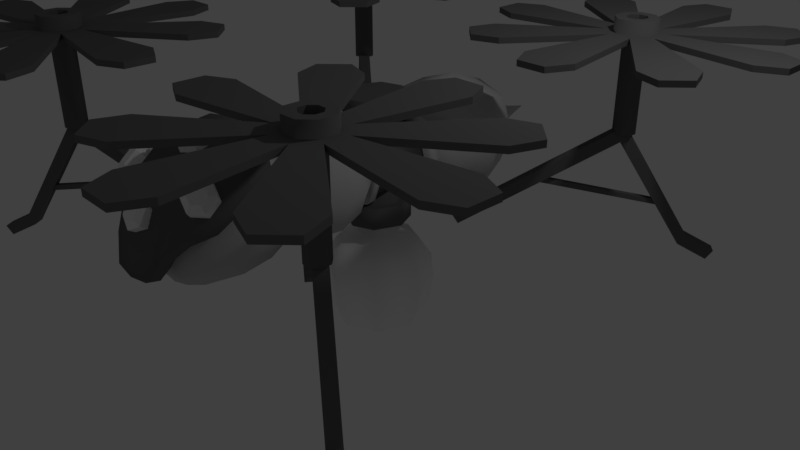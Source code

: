 # Source: DroneLightSpider1.blend  (saved by Blender 2.78.0; exported with 4.5.12 LTS)
import bpy
from mathutils import Matrix  # noqa: F401  (used for matrix-valued properties, if any)

bpy.ops.wm.read_factory_settings(use_empty=True)
scene = bpy.context.scene
scene.name = 'Scene'

# ---- collections
col_collection_1 = bpy.data.collections.new('Collection 1'); scene.collection.children.link(col_collection_1)

# ---- materials (node trees are filled in below, after node groups)
mat_bug_darkgrey = bpy.data.materials.new('Bug_darkgrey')
mat_bug_darkgrey.alpha_threshold = 0.0
mat_bug_darkgrey.use_transparent_shadow = False
mat_bug_darkgrey.diffuse_color = (0.1376, 0.1376, 0.1376, 1.0)
mat_bug_darkgrey.roughness = 0.5
mat_bug_darkgrey.line_color = (0.0, 0.0, 0.0, 1.0)
mat_bug_lightemissive = bpy.data.materials.new('Bug_LightEmissive')
mat_bug_lightemissive.alpha_threshold = 0.0
mat_bug_lightemissive.use_transparent_shadow = False
mat_bug_lightemissive.diffuse_color = (1.0, 1.0, 1.0, 1.0)
mat_bug_lightemissive.roughness = 0.5
mat_bug_lightgrey = bpy.data.materials.new('Bug_lightGrey')
mat_bug_lightgrey.alpha_threshold = 0.0
mat_bug_lightgrey.use_transparent_shadow = False
mat_bug_lightgrey.diffuse_color = (0.5489, 0.5489, 0.5489, 1.0)
mat_bug_lightgrey.roughness = 0.5
mat_bug_lightgrey.line_color = (0.0, 0.0, 0.0, 1.0)

# ---- material node trees

# ---- world
world_world = bpy.data.worlds.new('World'); scene.world = world_world
world_world.color = (0.05088, 0.05088, 0.05088)
world_world.use_sun_shadow = False
world_world.sun_shadow_jitter_overblur = 0.0
world_world.cycles.sampling_method = 'MANUAL'

# ---- cameras
cam_camera = bpy.data.cameras.new('Camera')
cam_camera.clip_end = 100.0
cam_camera.lens = 35.0
cam_camera.sensor_width = 32.0
cam_camera.sensor_height = 18.0
cam_camera.ortho_scale = 7.314
cam_camera.dof.focus_distance = 0.0
cam_camera.dof.aperture_fstop = 128.0

# ---- lights
light_lamp = bpy.data.lights.new('Lamp', 'POINT')
light_lamp.transmission_factor = 0.0
light_lamp.cutoff_distance = 30.0
light_lamp.energy = 100.0
light_lamp.shadow_buffer_clip_start = 1.001
light_lamp.shadow_soft_size = 0.1
light_lamp.shadow_maximum_resolution = 0.006
light_lamp.use_absolute_resolution = True

# ---- meshes
me_beemesh = bpy.data.meshes.new('BeeMesh')
me_beemesh.from_pydata([(0.2806, -3.185, 0.9556), (0.4141, -1.862, 2.238), (0.462, -2.886, 1.727), (0.4064, -3.083, 1.25), (0.4784, -2.477, 2.049), (0.72, -2.02, 2.074), (0.7718, -2.714, 1.592), (0.5592, -2.931, 1.432), (0.8469, -2.347, 1.856), (0.4564, -1.469, 1.69), (0.4564, -1.48, 1.022), (0.463, -0.6013, 1.837), (0.5641, -1.48, 1.346), (0.463, -1.256, 1.837), (0.4674, -1.226, 0.8186), (0.6459, -1.256, 1.282), (0.463, -0.5187, 0.9196), (0.6459, -0.5694, 1.265), (0.3146, -0.2012, 1.634), (0.3146, -0.2012, 0.996), (0.4264, -0.2012, 1.295), (0.5222, -0.848, 0.8217), (0.7186, -0.851, 1.27), (0.5222, -0.8451, 1.875), (0.3834, -0.2171, 0.1971), (0.3859, 0.5206, 0.1971), (0.5332, 0.1746, 0.1971), (0.0, -3.139, 1.237), (0.0, -3.207, 0.9195), (0.0, -1.83, 2.299), (0.0, -2.939, 1.751), (0.0, -2.503, 2.077), (0.0, -1.49, 1.793), (0.0, -1.465, 0.9234), (0.0, -1.254, 2.017), (0.0, -1.242, 0.6671), (0.0, -0.5992, 2.017), (0.0, -0.4764, 0.7443), (0.0, -0.2057, 1.745), (0.0, -0.2057, 0.9084), (0.0, -0.8285, 0.6674), (0.0, -0.8428, 2.069), (0.0, -0.3782, 0.1982), (0.0, 0.6843, 0.1982), (0.1941, -0.02666, 0.2828), (0.1953, 0.3354, 0.2828), (0.2676, 0.1655, 0.2828), (0.0, -0.1057, 0.2833), (0.0, 0.4157, 0.2833), (0.1941, -0.02666, 0.7313), (0.1953, 0.3354, 0.7313), (0.2676, 0.1655, 0.7313), (0.0, -0.1057, 0.7318), (0.0, 0.4157, 0.7318), (0.4095, -0.2451, -0.8838), (0.4122, 0.5479, -0.8838), (0.5705, 0.1759, -0.8838), (0.0, -0.4182, -0.8827), (0.0, 0.7238, -0.8826), (0.0, 0.8676, -0.342), (0.523, 0.6471, -0.3435), (0.7215, 0.1807, -0.3435), (0.5197, -0.3471, -0.3435), (0.0, -0.5641, -0.3421), (0.2386, -0.0574, -1.067), (0.2399, 0.3653, -1.067), (0.3168, 0.167, -1.067), (0.0, -0.1497, -1.067), (0.0, 0.459, -1.067), (0.0, 0.1568, -1.134), (0.4942, -0.3152, -0.6298), (0.4974, 0.616, -0.6298), (0.6833, 0.1792, -0.6298), (0.0, 0.8226, -0.6284), (0.0, -0.5184, -0.6285), (0.4786, 0.6542, -0.05189), (0.4752, -0.3544, -0.05189), (0.0, -0.5745, -0.05048), (0.0, 0.8779, -0.05041), (0.68, 0.1811, -0.0519), (0.3138, 0.6771, 1.631), (0.3138, 0.6771, 0.9995), (0.4244, 0.6771, 1.295), (0.0, 0.6732, 1.74), (0.0, 0.6732, 0.9128), (0.6772, -2.571, 2.008), (0.5415, -2.702, 2.013), (0.5405, -2.851, 1.887), (0.6753, -2.87, 1.757), (0.811, -2.739, 1.752), (0.812, -2.59, 1.877), (0.0, -2.97, 1.771), (0.0, -2.527, 2.213), (0.0, -2.15, 2.311), (0.0, -3.165, 1.433), (0.1672, -3.116, 1.517), (0.1672, -3.019, 1.686), (0.1672, -2.433, 2.238), (0.1672, -2.244, 2.287), (0.7025, -2.663, 1.99), (0.6236, -2.738, 1.992), (0.6231, -2.825, 1.92), (0.7014, -2.836, 1.844), (0.7802, -2.76, 1.841), (0.7808, -2.674, 1.914), (0.0, -2.461, 2.285), (0.0, -2.242, 2.342), (0.1052, -2.407, 2.299), (0.1052, -2.297, 2.328), (0.0, -3.056, 1.727), (0.0, -3.17, 1.529), (0.1038, -3.141, 1.578), (0.1038, -3.085, 1.677), (0.5926, -2.475, 1.895), (0.4569, -2.606, 1.9), (0.4559, -2.755, 1.774), (0.5907, -2.774, 1.644), (0.7264, -2.643, 1.639), (0.7274, -2.494, 1.764), (0.0, -2.82, 1.684), (0.0, -2.484, 2.045), (0.0, -2.106, 2.143), (0.0, -3.014, 1.346), (0.1672, -2.966, 1.431), (0.1672, -2.868, 1.6), (0.1672, -2.389, 2.07), (0.1672, -2.201, 2.119), (0.2941, -3.034, 0.9308), (0.4261, -1.751, 2.137), (0.4184, -2.957, 1.162), (0.728, -1.907, 1.976), (0.7791, -2.613, 1.477), (0.5692, -2.807, 1.341), (0.8533, -2.247, 1.742), (0.0, -3.056, 0.8951), (0.0, -1.72, 2.197), (0.5233, -1.715, 1.811), (0.5233, -1.635, 0.973), (0.7664, -1.733, 1.459), (0.0, -1.699, 1.97), (0.0, -1.631, 0.842), (0.5466, -2.499, 1.564), (0.5359, -2.215, 0.7889), (0.7147, -2.415, 1.206), (0.0, -2.55, 1.71), (0.0, -2.173, 0.6724), (0.4102, -2.807, 1.247), (0.3532, -2.574, 0.7232), (0.4991, -2.668, 0.9584), (0.0, -2.844, 1.352), (0.0, -2.573, 0.6394), (0.1984, -2.788, 1.031), (0.2917, -1.882, 1.883), (0.2862, -2.733, 1.194), (0.5049, -1.992, 1.769), (0.541, -2.491, 1.417), (0.3927, -2.628, 1.321), (0.5934, -2.232, 1.604), (0.0, -2.804, 1.006), (0.0, -1.86, 1.926), (0.2312, -2.887, 1.051), (0.2311, -2.719, 0.7284), (0.3274, -2.824, 0.8847), (0.0, -2.908, 1.112), (0.0, -2.731, 0.6777), (0.0, -2.869, 0.8755), (0.5867, -2.052, 1.8), (0.8526, -2.019, 1.412), (0.0, -2.079, 1.973), (0.5811, -1.878, 0.8778), (0.0, -1.844, 0.7548), (0.2714, -0.1504, 1.877), (0.2714, 0.4815, 1.877), (0.4064, 0.1854, 1.877), (0.0, -0.2598, 1.877), (0.0, 0.5683, 1.877), (0.2033, -0.06677, 1.877), (0.2033, 0.3975, 1.877), (0.3026, 0.18, 1.877), (0.0, -0.1472, 1.877), (0.0, 0.4613, 1.877), (0.2033, -0.06677, 0.7664), (0.2033, 0.3975, 0.7664), (0.3026, 0.18, 0.7664), (0.0, -0.1472, 0.766), (0.0, 0.4613, 0.766), (0.2714, -0.1504, 0.7672), (0.2714, 0.4815, 0.7672), (0.4064, 0.1854, 0.7672), (0.0, -0.2598, 0.7667), (0.0, 0.5683, 0.7667), (0.2714, -0.1504, 0.49), (0.2714, 0.4815, 0.49), (0.4064, 0.1854, 0.49), (0.0, -0.2598, 0.4895), (0.0, 0.5683, 0.4895), (0.2714, -0.1504, 2.123), (0.2714, 0.4815, 2.123), (0.4064, 0.1854, 2.123), (0.0, -0.2598, 2.122), (0.0, 0.5683, 2.122), (0.0, 0.165, 0.4898), (0.0, 0.165, 2.123), (0.7044, -1.561, 0.4971), (2.354, -2.5, 1.877), (0.7215, -1.395, 0.6213), (2.271, -2.622, 1.877), (0.6389, -1.517, 0.6213), (2.337, -2.667, 1.753), (0.7871, -1.439, 0.4971), (2.419, -2.545, 1.753), (2.322, -2.479, 1.678), (2.257, -2.435, 1.802), (2.174, -2.557, 1.802), (2.24, -2.601, 1.678), (2.978, -3.101, 0.5265), (3.06, -2.979, 0.5265), (2.996, -2.935, 0.4112), (2.913, -3.057, 0.4112), (3.27, -3.299, 0.345), (3.353, -3.177, 0.345), (3.289, -3.133, 0.2298), (3.206, -3.255, 0.2298), (1.419, -1.995, 1.119), (1.427, -2.0, 1.182), (1.455, -1.942, 1.119), (1.463, -1.947, 1.182), (2.731, -2.883, 0.8881), (2.739, -2.888, 0.9512), (2.767, -2.83, 0.8881), (2.774, -2.835, 0.9512), (0.8974, -1.514, 0.5819), (0.8319, -1.47, 0.7062), (0.8148, -1.636, 0.5819), (0.7492, -1.592, 0.7062), (0.4713, -1.226, 1.096), (0.3887, -1.348, 1.096), (0.5816, -1.3, 1.181), (0.499, -1.422, 1.181), (0.8519, 0.7306, 0.4971), (2.245, 2.019, 1.877), (0.6984, 0.7971, 0.6213), (2.336, 1.904, 1.877), (0.7898, 0.6815, 0.6213), (2.399, 1.953, 1.753), (0.7605, 0.8462, 0.4971), (2.307, 2.069, 1.753), (2.215, 1.996, 1.678), (2.153, 1.947, 1.802), (2.244, 1.831, 1.802), (2.307, 1.88, 1.678), (3.006, 2.433, 0.5265), (2.914, 2.548, 0.5265), (2.853, 2.5, 0.4112), (2.945, 2.385, 0.4112), (3.283, 2.652, 0.345), (3.192, 2.768, 0.345), (3.131, 2.72, 0.2298), (3.222, 2.604, 0.2298), (1.481, 1.281, 1.119), (1.488, 1.287, 1.182), (1.442, 1.331, 1.119), (1.449, 1.337, 1.182), (2.724, 2.263, 0.8881), (2.731, 2.269, 0.9512), (2.684, 2.313, 0.8881), (2.692, 2.319, 0.9512), (0.8651, 0.9288, 0.5819), (0.803, 0.8797, 0.7062), (0.9564, 0.8132, 0.5819), (0.8943, 0.7641, 0.7062), (0.4613, 0.6097, 1.096), (0.5527, 0.4941, 1.096), (0.5659, 0.6923, 1.181), (0.6572, 0.5767, 1.181), (0.5462, 0.9072, 1.845), (0.5462, 0.9072, 0.784), (0.7322, 0.9072, 1.281), (0.0, 0.8997, 2.029), (0.0, 0.8997, 0.6382), (0.4294, 2.007, 1.753), (0.4294, 2.007, 0.877), (0.5829, 2.007, 1.287), (0.0, 2.001, 1.904), (0.0, 2.001, 0.7567), (0.462, -0.3263, 1.298), (0.3347, -0.3354, 1.62), (0.0, -0.3373, 1.746), (0.0, -0.3142, 0.8818), (0.3347, -0.3329, 1.002), (0.3422, -0.1889, 1.694), (0.3422, -0.1889, 0.9332), (0.4755, -0.1889, 1.29), (0.0, -0.1942, 1.826), (0.0, -0.1942, 0.8287), (0.5179, -0.3381, 1.294), (0.3662, -0.3512, 1.688), (0.0, -0.3535, 1.838), (0.0, -0.3175, 0.795), (0.3662, -0.3279, 0.9292), (0.4244, 0.552, 1.295), (0.3138, 0.552, 1.631), (0.0, 0.5482, 0.9128), (0.3138, 0.552, 0.9995), (0.0, 0.5482, 1.74), (0.4104, 0.692, 1.704), (0.4104, 0.692, 0.9259), (0.5468, 0.692, 1.29), (0.0, 0.6873, 1.839), (0.0, 0.6873, 0.819), (0.5468, 0.5378, 1.29), (0.4104, 0.5378, 1.704), (0.0, 0.5331, 0.819), (0.4104, 0.5378, 0.9259), (0.0, 0.5331, 1.839), (0.7836, 1.522, 1.278), (0.5801, 1.522, 1.895), (0.0, 1.514, 0.5747), (0.5801, 1.522, 0.7342), (0.0, 1.514, 2.096), (0.1388, 2.261, 1.455), (0.1388, 2.261, 1.176), (0.1877, 2.261, 1.307), (0.0, 2.259, 1.503), (0.0, 2.259, 1.137), (0.06658, 2.649, 1.361), (0.06658, 2.649, 1.271), (0.08236, 2.649, 1.313), (0.0, 2.648, 1.376), (0.0, 2.648, 1.258), (0.0, 2.928, 1.316), (3.586, 1.109, 2.956), (3.139, 0.6614, 2.956), (1.967, 0.4385, 2.956), (2.6, 0.4385, 2.956), (1.429, 0.6614, 2.956), (0.9811, 1.109, 2.956), (0.7582, 2.281, 2.956), (0.7582, 1.647, 2.956), (0.9811, 2.819, 2.956), (1.429, 3.267, 2.956), (1.967, 3.49, 2.956), (2.6, 3.49, 2.956), (3.586, 2.819, 2.956), (3.139, 3.267, 2.956), (3.809, 1.647, 2.956), (3.809, 2.281, 2.956), (2.457, 3.788, 2.956), (2.11, 3.788, 2.956), (1.117, 3.377, 2.956), (0.8713, 3.131, 2.956), (0.4597, 2.138, 2.956), (0.4597, 1.791, 2.956), (0.8713, 0.7969, 2.956), (1.117, 0.5516, 2.956), (2.11, 0.14, 2.956), (2.457, 0.14, 2.956), (3.451, 0.5516, 2.956), (3.696, 0.7969, 2.956), (4.108, 1.791, 2.956), (4.108, 2.138, 2.956), (3.696, 3.131, 2.956), (3.451, 3.377, 2.956), (2.153, 2.279, 2.956), (2.414, 2.279, 2.956), (1.969, 2.095, 2.956), (2.056, 1.87, 2.956), (1.969, 1.834, 2.956), (2.056, 2.059, 2.956), (2.153, 1.649, 2.956), (2.378, 2.192, 2.956), (2.414, 1.649, 2.956), (2.189, 2.192, 2.956), (2.599, 1.834, 2.956), (2.512, 2.059, 2.956), (2.599, 2.095, 2.956), (2.512, 1.87, 2.956), (2.189, 1.736, 2.956), (2.378, 1.736, 2.956), (2.056, 1.87, 3.117), (2.056, 2.059, 3.117), (2.378, 2.192, 3.117), (2.189, 2.192, 3.117), (2.512, 2.059, 3.117), (2.512, 1.87, 3.117), (2.189, 1.736, 3.117), (2.378, 1.736, 3.117), (2.17, 1.917, 3.117), (2.17, 2.011, 3.117), (2.331, 2.078, 3.117), (2.237, 2.078, 3.117), (2.398, 2.011, 3.117), (2.398, 1.917, 3.117), (2.237, 1.85, 3.117), (2.331, 1.85, 3.117), (2.17, 1.917, 3.011), (2.17, 2.011, 3.011), (2.331, 2.078, 3.011), (2.237, 2.078, 3.011), (2.398, 2.011, 3.011), (2.398, 1.917, 3.011), (2.237, 1.85, 3.011), (2.331, 1.85, 3.011), (2.284, 1.964, 3.011), (3.586, 1.109, 2.888), (3.139, 0.6614, 2.888), (1.967, 0.4385, 2.888), (2.6, 0.4385, 2.888), (1.429, 0.6614, 2.888), (0.9811, 1.109, 2.888), (0.7582, 2.281, 2.888), (0.7582, 1.647, 2.888), (0.9811, 2.819, 2.888), (1.429, 3.267, 2.888), (1.967, 3.49, 2.888), (2.6, 3.49, 2.888), (3.586, 2.819, 2.888), (3.139, 3.267, 2.888), (3.809, 1.647, 2.888), (3.809, 2.281, 2.888), (2.457, 3.788, 2.888), (2.11, 3.788, 2.888), (1.117, 3.377, 2.888), (0.8713, 3.131, 2.888), (0.4597, 2.138, 2.888), (0.4597, 1.791, 2.888), (0.8713, 0.7969, 2.888), (1.117, 0.5516, 2.888), (2.11, 0.14, 2.888), (2.457, 0.14, 2.888), (3.451, 0.5516, 2.888), (3.696, 0.7969, 2.888), (4.108, 1.791, 2.888), (4.108, 2.138, 2.888), (3.696, 3.131, 2.888), (3.451, 3.377, 2.888), (2.153, 2.279, 2.888), (2.414, 2.279, 2.888), (1.969, 2.095, 2.888), (1.969, 1.834, 2.888), (2.153, 1.649, 2.888), (2.414, 1.649, 2.888), (2.599, 1.834, 2.888), (2.599, 2.095, 2.888), (2.232, 2.09, 2.888), (2.336, 2.09, 2.888), (2.158, 2.016, 2.888), (2.158, 1.912, 2.888), (2.232, 1.838, 2.888), (2.336, 1.838, 2.888), (2.41, 1.912, 2.888), (2.41, 2.016, 2.888), (2.232, 2.09, 1.773), (2.336, 2.09, 1.773), (2.158, 2.016, 1.773), (2.158, 1.912, 1.773), (2.232, 1.838, 1.773), (2.336, 1.838, 1.773), (2.41, 1.912, 1.773), (2.41, 2.016, 1.773), (2.284, 1.964, 1.773), (0.7582, -2.246, 2.956), (0.9811, -3.418, 2.956), (1.429, -3.866, 2.956), (2.6, -4.089, 2.956), (1.967, -4.089, 2.956), (3.139, -3.866, 2.956), (3.586, -3.418, 2.956), (0.7582, -2.88, 2.956), (0.9811, -1.708, 2.956), (1.429, -1.26, 2.956), (1.967, -1.037, 2.956), (2.6, -1.037, 2.956), (3.586, -1.708, 2.956), (3.139, -1.26, 2.956), (3.809, -2.88, 2.956), (3.809, -2.246, 2.956), (2.457, -0.7387, 2.956), (2.11, -0.7387, 2.956), (1.117, -1.15, 2.956), (0.8713, -1.396, 2.956), (0.4597, -2.389, 2.956), (0.4597, -2.736, 2.956), (0.8713, -3.73, 2.956), (1.117, -3.975, 2.956), (2.11, -4.387, 2.956), (2.457, -4.387, 2.956), (3.451, -3.975, 2.956), (3.696, -3.73, 2.956), (4.108, -2.736, 2.956), (4.108, -2.389, 2.956), (3.696, -1.396, 2.956), (3.451, -1.15, 2.956), (2.153, -2.248, 2.956), (2.414, -2.248, 2.956), (1.969, -2.432, 2.956), (2.056, -2.657, 2.956), (1.969, -2.693, 2.956), (2.056, -2.468, 2.956), (2.153, -2.878, 2.956), (2.378, -2.335, 2.956), (2.414, -2.878, 2.956), (2.189, -2.335, 2.956), (2.599, -2.693, 2.956), (2.512, -2.468, 2.956), (2.599, -2.432, 2.956), (2.512, -2.657, 2.956), (2.189, -2.791, 2.956), (2.378, -2.791, 2.956), (2.056, -2.657, 3.117), (2.056, -2.468, 3.117), (2.378, -2.335, 3.117), (2.189, -2.335, 3.117), (2.512, -2.468, 3.117), (2.512, -2.657, 3.117), (2.189, -2.791, 3.117), (2.378, -2.791, 3.117), (2.17, -2.61, 3.117), (2.17, -2.516, 3.117), (2.331, -2.449, 3.117), (2.237, -2.449, 3.117), (2.398, -2.516, 3.117), (2.398, -2.61, 3.117), (2.237, -2.677, 3.117), (2.331, -2.677, 3.117), (2.17, -2.61, 3.011), (2.17, -2.516, 3.011), (2.331, -2.449, 3.011), (2.237, -2.449, 3.011), (2.398, -2.516, 3.011), (2.398, -2.61, 3.011), (2.237, -2.677, 3.011), (2.331, -2.677, 3.011), (2.284, -2.563, 3.011), (3.586, -3.418, 2.888), (3.139, -3.866, 2.888), (1.967, -4.089, 2.888), (2.6, -4.089, 2.888), (1.429, -3.866, 2.888), (0.9811, -3.418, 2.888), (0.7582, -2.246, 2.888), (0.7582, -2.88, 2.888), (0.9811, -1.708, 2.888), (1.429, -1.26, 2.888), (1.967, -1.037, 2.888), (2.6, -1.037, 2.888), (3.586, -1.708, 2.888), (3.139, -1.26, 2.888), (3.809, -2.88, 2.888), (3.809, -2.246, 2.888), (2.457, -0.7387, 2.888), (2.11, -0.7387, 2.888), (1.117, -1.15, 2.888), (0.8713, -1.396, 2.888), (0.4597, -2.389, 2.888), (0.4597, -2.736, 2.888), (0.8713, -3.73, 2.888), (1.117, -3.975, 2.888), (2.11, -4.387, 2.888), (2.457, -4.387, 2.888), (3.451, -3.975, 2.888), (3.696, -3.73, 2.888), (4.108, -2.736, 2.888), (4.108, -2.389, 2.888), (3.696, -1.396, 2.888), (3.451, -1.15, 2.888), (2.153, -2.248, 2.888), (2.414, -2.248, 2.888), (1.969, -2.432, 2.888), (1.969, -2.693, 2.888), (2.153, -2.878, 2.888), (2.414, -2.878, 2.888), (2.599, -2.693, 2.888), (2.599, -2.432, 2.888), (2.232, -2.437, 2.888), (2.336, -2.437, 2.888), (2.158, -2.511, 2.888), (2.158, -2.615, 2.888), (2.232, -2.689, 2.888), (2.336, -2.689, 2.888), (2.41, -2.615, 2.888), (2.41, -2.511, 2.888), (2.232, -2.437, 1.773), (2.336, -2.437, 1.773), (2.158, -2.511, 1.773), (2.158, -2.615, 1.773), (2.232, -2.689, 1.773), (2.336, -2.689, 1.773), (2.41, -2.615, 1.773), (2.41, -2.511, 1.773), (2.284, -2.563, 1.773)], [], [(1, 29, 31, 4), (4, 2, 6, 8), (0, 3, 27, 28), (3, 2, 30, 27), (4, 31, 30, 2), (1, 4, 8, 5), (2, 3, 7, 6), (21, 40, 37, 16), (23, 22, 17, 11), (32, 9, 13, 34), (12, 10, 14, 15), (9, 12, 15, 13), (10, 33, 35, 14), (41, 23, 11, 36), (22, 21, 16, 17), (18, 38, 293, 290), (287, 286, 296, 297), (39, 19, 291, 294), (19, 20, 292, 291), (15, 14, 21, 22), (34, 13, 23, 41), (13, 15, 22, 23), (14, 35, 40, 21), (25, 43, 48, 45), (26, 46, 44, 24), (24, 44, 47, 42), (25, 45, 46, 26), (46, 51, 49, 44), (44, 49, 52, 47), (45, 50, 51, 46), (48, 53, 50, 45), (71, 55, 58, 73), (70, 54, 56, 72), (74, 57, 54, 70), (72, 56, 55, 71), (79, 61, 60, 75), (77, 63, 62, 76), (76, 62, 61, 79), (75, 60, 59, 78), (55, 65, 68, 58), (54, 64, 66, 56), (57, 67, 64, 54), (56, 66, 65, 55), (66, 69, 65), (65, 69, 68), (64, 69, 66), (67, 69, 64), (61, 72, 71, 60), (63, 74, 70, 62), (62, 70, 72, 61), (60, 71, 73, 59), (25, 75, 78, 43), (24, 76, 79, 26), (42, 77, 76, 24), (26, 79, 75, 25), (81, 82, 307, 306), (301, 300, 310, 311), (303, 302, 312, 313), (82, 80, 305, 307), (90, 104, 103, 89), (88, 102, 101, 87), (86, 100, 99, 85), (85, 99, 104, 90), (89, 103, 102, 88), (87, 101, 100, 86), (97, 107, 105, 92), (98, 108, 107, 97), (93, 106, 108, 98), (91, 109, 112, 96), (96, 112, 111, 95), (95, 111, 110, 94), (106, 105, 107, 108), (111, 112, 109, 110), (103, 104, 99, 102), (100, 101, 102, 99), (87, 115, 116, 88), (94, 122, 123, 95), (98, 126, 121, 93), (88, 116, 117, 89), (95, 123, 124, 96), (85, 113, 114, 86), (97, 125, 126, 98), (89, 117, 118, 90), (96, 124, 119, 91), (86, 114, 115, 87), (92, 120, 125, 97), (90, 118, 113, 85), (7, 3, 129, 132), (1, 5, 130, 128), (5, 8, 133, 130), (0, 28, 134, 127), (6, 7, 132, 131), (3, 0, 127, 129), (29, 1, 128, 135), (8, 6, 131, 133), (9, 32, 139, 136), (10, 12, 138, 137), (12, 9, 136, 138), (33, 10, 137, 140), (167, 166, 141, 143), (166, 168, 144, 141), (169, 167, 143, 142), (170, 169, 142, 145), (143, 141, 146, 148), (141, 144, 149, 146), (142, 143, 148, 147), (145, 142, 147, 150), (131, 132, 156, 155), (135, 128, 152, 159), (128, 130, 154, 152), (133, 131, 155, 157), (129, 127, 151, 153), (127, 134, 158, 151), (132, 129, 153, 156), (130, 133, 157, 154), (150, 147, 161, 164), (148, 146, 160, 162), (146, 149, 163, 160), (147, 148, 162, 161), (163, 165, 162, 160), (164, 161, 162, 165), (140, 137, 169, 170), (137, 138, 167, 169), (136, 139, 168, 166), (138, 136, 166, 167), (172, 173, 178, 177), (171, 174, 179, 176), (173, 171, 176, 178), (172, 177, 180, 175), (177, 178, 183, 182), (176, 179, 184, 181), (178, 176, 181, 183), (177, 182, 185, 180), (183, 188, 187, 182), (181, 186, 188, 183), (184, 189, 186, 181), (185, 182, 187, 190), (187, 188, 193, 192), (186, 189, 194, 191), (188, 186, 191, 193), (190, 187, 192, 195), (173, 172, 197, 198), (174, 171, 196, 199), (171, 173, 198, 196), (175, 200, 197, 172), (195, 192, 201), (192, 193, 201), (191, 194, 201), (193, 191, 201), (196, 198, 202), (200, 202, 197), (198, 197, 202), (199, 196, 202), (212, 204, 210, 211), (211, 210, 216, 217), (214, 208, 206, 213), (213, 206, 204, 212), (205, 209, 203, 207), (210, 204, 206, 208), (234, 213, 212, 232), (233, 214, 213, 234), (231, 211, 214, 233), (232, 212, 211, 231), (218, 217, 221, 222), (208, 214, 218, 215), (214, 211, 217, 218), (210, 208, 215, 216), (221, 220, 219, 222), (217, 216, 220, 221), (215, 218, 222, 219), (216, 215, 219, 220), (223, 224, 226, 225), (225, 226, 230, 229), (229, 230, 228, 227), (227, 228, 224, 223), (225, 229, 227, 223), (230, 226, 224, 228), (205, 232, 231, 209), (209, 231, 233, 203), (203, 233, 234, 207), (205, 207, 236, 235), (236, 238, 237, 235), (207, 234, 238, 236), (232, 205, 235, 237), (234, 232, 237, 238), (248, 240, 246, 247), (247, 246, 252, 253), (250, 244, 242, 249), (249, 242, 240, 248), (241, 245, 239, 243), (246, 240, 242, 244), (270, 249, 248, 268), (269, 250, 249, 270), (267, 247, 250, 269), (268, 248, 247, 267), (254, 253, 257, 258), (244, 250, 254, 251), (250, 247, 253, 254), (246, 244, 251, 252), (257, 256, 255, 258), (253, 252, 256, 257), (251, 254, 258, 255), (252, 251, 255, 256), (259, 260, 262, 261), (261, 262, 266, 265), (265, 266, 264, 263), (263, 264, 260, 259), (261, 265, 263, 259), (266, 262, 260, 264), (241, 268, 267, 245), (245, 267, 269, 239), (239, 269, 270, 243), (241, 243, 272, 271), (272, 274, 273, 271), (243, 270, 274, 272), (268, 241, 271, 273), (270, 268, 273, 274), (80, 82, 277, 275), (81, 84, 279, 276), (82, 81, 276, 277), (83, 80, 275, 278), (316, 315, 282, 280), (318, 317, 284, 281), (315, 318, 281, 282), (319, 316, 280, 283), (17, 16, 289, 285), (16, 37, 288, 289), (36, 11, 286, 287), (11, 17, 285, 286), (296, 295, 292, 290), (297, 296, 290, 293), (299, 298, 294, 291), (295, 299, 291, 292), (286, 285, 295, 296), (285, 289, 299, 295), (20, 18, 290, 292), (289, 288, 298, 299), (38, 18, 301, 304), (20, 19, 303, 300), (19, 39, 302, 303), (18, 20, 300, 301), (311, 310, 307, 305), (313, 312, 309, 306), (310, 313, 306, 307), (314, 311, 305, 308), (84, 81, 306, 309), (304, 301, 311, 314), (80, 83, 308, 305), (300, 303, 313, 310), (278, 275, 316, 319), (277, 276, 318, 315), (276, 279, 317, 318), (275, 277, 315, 316), (280, 282, 322, 320), (281, 284, 324, 321), (282, 281, 321, 322), (283, 280, 320, 323), (320, 322, 327, 325), (321, 324, 329, 326), (322, 321, 326, 327), (323, 320, 325, 328), (325, 327, 330), (326, 329, 330), (327, 326, 330), (328, 325, 330), (375, 373, 345, 346), (347, 348, 341, 342), (367, 365, 337, 338), (364, 375, 343, 344), (349, 350, 339, 340), (353, 354, 335, 336), (371, 369, 333, 334), (332, 331, 373, 371), (346, 345, 359, 360), (336, 335, 369, 367), (334, 333, 355, 356), (340, 339, 365, 363), (338, 337, 351, 352), (344, 343, 361, 362), (342, 341, 363, 364), (357, 358, 331, 332), (373, 376, 378, 371), (364, 370, 374, 375), (369, 377, 366, 367), (375, 374, 376, 373), (363, 372, 370, 364), (371, 378, 377, 369), (367, 366, 368, 365), (365, 368, 372, 363), (372, 382, 381, 370), (377, 385, 379, 366), (368, 380, 382, 372), (370, 381, 383, 374), (376, 384, 386, 378), (374, 383, 384, 376), (378, 386, 385, 377), (366, 379, 380, 368), (386, 394, 393, 385), (381, 389, 391, 383), (379, 387, 388, 380), (385, 393, 387, 379), (384, 392, 394, 386), (380, 388, 390, 382), (382, 390, 389, 381), (383, 391, 392, 384), (391, 399, 400, 392), (394, 402, 401, 393), (389, 397, 399, 391), (387, 395, 396, 388), (393, 401, 395, 387), (392, 400, 402, 394), (388, 396, 398, 390), (390, 398, 397, 389), (400, 403, 402), (396, 403, 398), (398, 403, 397), (399, 403, 400), (402, 403, 401), (397, 403, 399), (395, 403, 396), (401, 403, 395), (443, 419, 418, 442), (420, 415, 414, 421), (439, 411, 410, 438), (437, 417, 416, 443), (422, 413, 412, 423), (426, 409, 408, 427), (441, 407, 406, 440), (405, 441, 442, 404), (419, 433, 432, 418), (409, 439, 440, 408), (407, 429, 428, 406), (413, 436, 438, 412), (411, 425, 424, 410), (417, 435, 434, 416), (415, 437, 436, 414), (430, 405, 404, 431), (335, 408, 440, 369), (354, 427, 408, 335), (353, 426, 427, 354), (336, 409, 426, 353), (367, 439, 409, 336), (338, 411, 439, 367), (352, 425, 411, 338), (351, 424, 425, 352), (337, 410, 424, 351), (365, 438, 410, 337), (339, 412, 438, 365), (350, 423, 412, 339), (349, 422, 423, 350), (340, 413, 422, 349), (363, 436, 413, 340), (341, 414, 436, 363), (348, 421, 414, 341), (347, 420, 421, 348), (342, 415, 420, 347), (364, 437, 415, 342), (344, 417, 437, 364), (362, 435, 417, 344), (361, 434, 435, 362), (343, 416, 434, 361), (375, 443, 416, 343), (346, 419, 443, 375), (360, 433, 419, 346), (359, 432, 433, 360), (345, 418, 432, 359), (373, 442, 418, 345), (331, 404, 442, 373), (358, 431, 404, 331), (357, 430, 431, 358), (332, 405, 430, 357), (371, 441, 405, 332), (334, 407, 441, 371), (356, 429, 407, 334), (355, 428, 429, 356), (333, 406, 428, 355), (369, 440, 406, 333), (438, 436, 444, 446), (440, 439, 447, 448), (441, 440, 448, 449), (437, 443, 451, 445), (442, 441, 449, 450), (439, 438, 446, 447), (443, 442, 450, 451), (436, 437, 445, 444), (451, 450, 458, 459), (449, 448, 456, 457), (444, 445, 453, 452), (448, 447, 455, 456), (450, 449, 457, 458), (446, 444, 452, 454), (447, 446, 454, 455), (445, 451, 459, 453), (453, 459, 460), (459, 458, 460), (457, 456, 460), (452, 453, 460), (456, 455, 460), (458, 457, 460), (454, 452, 460), (455, 454, 460), (505, 503, 475, 476), (477, 478, 471, 472), (497, 495, 461, 468), (494, 505, 473, 474), (479, 480, 469, 470), (483, 484, 463, 462), (501, 499, 465, 464), (466, 467, 503, 501), (476, 475, 489, 490), (462, 463, 499, 497), (464, 465, 485, 486), (470, 469, 495, 493), (468, 461, 481, 482), (474, 473, 491, 492), (472, 471, 493, 494), (487, 488, 467, 466), (503, 506, 508, 501), (494, 500, 504, 505), (499, 507, 496, 497), (505, 504, 506, 503), (493, 502, 500, 494), (501, 508, 507, 499), (497, 496, 498, 495), (495, 498, 502, 493), (502, 512, 511, 500), (507, 515, 509, 496), (498, 510, 512, 502), (500, 511, 513, 504), (506, 514, 516, 508), (504, 513, 514, 506), (508, 516, 515, 507), (496, 509, 510, 498), (516, 524, 523, 515), (511, 519, 521, 513), (509, 517, 518, 510), (515, 523, 517, 509), (514, 522, 524, 516), (510, 518, 520, 512), (512, 520, 519, 511), (513, 521, 522, 514), (521, 529, 530, 522), (524, 532, 531, 523), (519, 527, 529, 521), (517, 525, 526, 518), (523, 531, 525, 517), (522, 530, 532, 524), (518, 526, 528, 520), (520, 528, 527, 519), (530, 533, 532), (526, 533, 528), (528, 533, 527), (529, 533, 530), (532, 533, 531), (527, 533, 529), (525, 533, 526), (531, 533, 525), (573, 549, 548, 572), (550, 545, 544, 551), (569, 541, 540, 568), (567, 547, 546, 573), (552, 543, 542, 553), (556, 539, 538, 557), (571, 537, 536, 570), (535, 571, 572, 534), (549, 563, 562, 548), (539, 569, 570, 538), (537, 559, 558, 536), (543, 566, 568, 542), (541, 555, 554, 540), (547, 565, 564, 546), (545, 567, 566, 544), (560, 535, 534, 561), (463, 538, 570, 499), (484, 557, 538, 463), (483, 556, 557, 484), (462, 539, 556, 483), (497, 569, 539, 462), (468, 541, 569, 497), (482, 555, 541, 468), (481, 554, 555, 482), (461, 540, 554, 481), (495, 568, 540, 461), (469, 542, 568, 495), (480, 553, 542, 469), (479, 552, 553, 480), (470, 543, 552, 479), (493, 566, 543, 470), (471, 544, 566, 493), (478, 551, 544, 471), (477, 550, 551, 478), (472, 545, 550, 477), (494, 567, 545, 472), (474, 547, 567, 494), (492, 565, 547, 474), (491, 564, 565, 492), (473, 546, 564, 491), (505, 573, 546, 473), (476, 549, 573, 505), (490, 563, 549, 476), (489, 562, 563, 490), (475, 548, 562, 489), (503, 572, 548, 475), (467, 534, 572, 503), (488, 561, 534, 467), (487, 560, 561, 488), (466, 535, 560, 487), (501, 571, 535, 466), (464, 537, 571, 501), (486, 559, 537, 464), (485, 558, 559, 486), (465, 536, 558, 485), (499, 570, 536, 465), (568, 566, 574, 576), (570, 569, 577, 578), (571, 570, 578, 579), (567, 573, 581, 575), (572, 571, 579, 580), (569, 568, 576, 577), (573, 572, 580, 581), (566, 567, 575, 574), (581, 580, 588, 589), (579, 578, 586, 587), (574, 575, 583, 582), (578, 577, 585, 586), (580, 579, 587, 588), (576, 574, 582, 584), (577, 576, 584, 585), (575, 581, 589, 583), (583, 589, 590), (589, 588, 590), (587, 586, 590), (582, 583, 590), (586, 585, 590), (588, 587, 590), (584, 582, 590), (585, 584, 590)])
me_beemesh.polygons.foreach_set('use_smooth', [1, 1, 1, 1, 1, 1, 1, 1, 1, 1, 1, 1, 1, 1, 1, 1, 1, 1, 1, 1, 1, 1, 1, 1, 1, 1, 1, 1, 1, 1, 1, 1, 1, 1, 1, 1, 1, 1, 1, 1, 1, 1, 1, 1, 1, 1, 1, 1, 1, 1, 1, 1, 1, 1, 1, 1, 1, 1, 1, 0, 0, 0, 0, 0, 0, 0, 0, 0, 0, 0, 0, 0, 0, 0, 0, 0, 0, 0, 0, 0, 0, 0, 0, 0, 0, 0, 0, 1, 1, 1, 1, 1, 1, 1, 1, 1, 1, 1, 1, 1, 1, 1, 1, 1, 1, 1, 1, 1, 1, 1, 1, 1, 1, 1, 1, 1, 1, 1, 1, 1, 1, 1, 1, 1, 1, 0, 0, 0, 0, 1, 1, 1, 1, 0, 0, 0, 0, 1, 1, 1, 1, 1, 1, 1, 1, 0, 0, 0, 0, 0, 0, 0, 0, 0, 0, 0, 0, 0, 0, 0, 0, 0, 0, 0, 0, 0, 0, 0, 0, 0, 0, 0, 0, 0, 0, 0, 0, 0, 0, 0, 0, 0, 0, 0, 0, 0, 0, 0, 0, 0, 0, 0, 0, 0, 0, 0, 0, 0, 0, 0, 0, 0, 0, 0, 0, 0, 0, 0, 0, 0, 0, 0, 0, 0, 0, 0, 0, 1, 1, 1, 1, 1, 1, 1, 1, 1, 1, 1, 1, 1, 1, 1, 1, 1, 1, 1, 1, 1, 1, 1, 1, 1, 1, 1, 1, 1, 1, 1, 1, 1, 1, 1, 1, 1, 1, 1, 1, 1, 1, 1, 1, 1, 1, 1, 1, 0, 0, 0, 0, 0, 0, 0, 0, 0, 0, 0, 0, 0, 0, 0, 0, 0, 0, 0, 0, 0, 0, 0, 0, 1, 1, 1, 1, 1, 1, 1, 1, 0, 0, 0, 0, 0, 0, 0, 0, 0, 0, 0, 0, 0, 0, 0, 0, 0, 0, 0, 0, 0, 0, 0, 0, 0, 0, 0, 0, 0, 0, 0, 0, 0, 0, 0, 0, 0, 0, 0, 0, 0, 0, 0, 0, 0, 0, 0, 0, 0, 0, 0, 0, 0, 0, 0, 0, 0, 0, 0, 0, 0, 0, 0, 0, 0, 0, 0, 0, 0, 0, 0, 0, 0, 0, 0, 0, 0, 0, 0, 0, 0, 0, 0, 0, 0, 0, 0, 0, 1, 1, 1, 1, 1, 1, 1, 1, 0, 0, 0, 0, 0, 0, 0, 0, 0, 0, 0, 0, 0, 0, 0, 0, 0, 0, 0, 0, 0, 0, 0, 0, 0, 0, 0, 0, 0, 0, 0, 0, 1, 1, 1, 1, 1, 1, 1, 1, 0, 0, 0, 0, 0, 0, 0, 0, 0, 0, 0, 0, 0, 0, 0, 0, 0, 0, 0, 0, 0, 0, 0, 0, 0, 0, 0, 0, 0, 0, 0, 0, 0, 0, 0, 0, 0, 0, 0, 0, 0, 0, 0, 0, 0, 0, 0, 0, 0, 0, 0, 0, 0, 0, 0, 0, 0, 0, 0, 0, 0, 0, 0, 0, 0, 0, 0, 0, 0, 0, 0, 0, 0, 0, 0, 0, 0, 0, 0, 0, 0, 0, 0, 0, 0, 0, 0, 0, 1, 1, 1, 1, 1, 1, 1, 1, 0, 0, 0, 0, 0, 0, 0, 0])
me_beemesh.polygons.foreach_set('material_index', [0, 0, 0, 0, 0, 0, 0, 2, 2, 2, 2, 2, 2, 2, 2, 2, 2, 2, 2, 2, 2, 2, 2, 1, 1, 1, 1, 1, 1, 1, 1, 1, 1, 1, 1, 1, 1, 1, 1, 1, 1, 1, 1, 1, 1, 1, 1, 1, 1, 1, 1, 1, 1, 1, 1, 2, 2, 2, 2, 1, 1, 1, 1, 1, 1, 1, 1, 1, 1, 1, 1, 1, 1, 1, 1, 1, 1, 1, 1, 1, 1, 1, 1, 1, 1, 1, 1, 0, 0, 0, 0, 0, 0, 0, 0, 2, 2, 2, 2, 2, 2, 2, 2, 2, 2, 2, 2, 0, 0, 0, 0, 0, 0, 0, 0, 2, 2, 2, 2, 2, 2, 2, 2, 2, 2, 0, 0, 0, 0, 0, 0, 0, 0, 0, 0, 0, 0, 0, 0, 0, 0, 0, 0, 0, 0, 0, 0, 0, 0, 0, 0, 0, 0, 0, 0, 0, 0, 0, 0, 0, 0, 0, 0, 0, 0, 0, 0, 0, 0, 0, 0, 0, 0, 0, 0, 0, 0, 0, 0, 0, 0, 0, 0, 0, 0, 0, 0, 0, 0, 0, 0, 0, 0, 0, 0, 0, 0, 0, 0, 0, 0, 0, 0, 0, 0, 0, 0, 0, 0, 0, 0, 0, 0, 0, 0, 0, 0, 2, 2, 2, 2, 2, 2, 2, 2, 2, 2, 2, 2, 2, 2, 2, 2, 2, 2, 2, 2, 0, 0, 0, 0, 2, 2, 2, 2, 2, 2, 2, 2, 2, 2, 2, 2, 2, 2, 2, 2, 2, 2, 2, 2, 2, 2, 2, 2, 0, 0, 0, 0, 0, 0, 0, 0, 0, 0, 0, 0, 0, 0, 0, 0, 0, 0, 0, 0, 0, 0, 0, 0, 0, 0, 0, 0, 0, 0, 0, 0, 0, 0, 0, 0, 0, 0, 0, 0, 0, 0, 0, 0, 0, 0, 0, 0, 0, 0, 0, 0, 0, 0, 0, 0, 0, 0, 0, 0, 0, 0, 0, 0, 0, 0, 0, 0, 0, 0, 0, 0, 0, 0, 0, 0, 0, 0, 0, 0, 0, 0, 0, 0, 0, 0, 0, 0, 0, 0, 0, 0, 0, 0, 0, 0, 0, 0, 0, 0, 0, 0, 0, 0, 0, 0, 0, 0, 0, 0, 0, 0, 0, 0, 0, 0, 0, 0, 0, 0, 0, 0, 0, 0, 0, 0, 0, 0, 0, 0, 0, 0, 0, 0, 0, 0, 0, 0, 0, 0, 0, 0, 0, 0, 0, 0, 0, 0, 0, 0, 0, 0, 0, 0, 0, 0, 0, 0, 0, 0, 0, 0, 0, 0, 0, 0, 0, 0, 0, 0, 0, 0, 0, 0, 0, 0, 0, 0, 0, 0, 0, 0, 0, 0, 0, 0, 0, 0, 0, 0, 0, 0, 0, 0, 0, 0, 0, 0, 0, 0, 0, 0, 0, 0, 0, 0, 0, 0, 0, 0, 0, 0, 0, 0, 0, 0, 0, 0, 0, 0, 0, 0, 0, 0, 0, 0, 0, 0, 0, 0, 0, 0, 0, 0, 0, 0, 0, 0, 0, 0, 0, 0, 0, 0, 0, 0, 0, 0, 0, 0, 0, 0, 0, 0, 0, 0, 0, 0, 0, 0, 0, 0, 0, 0, 0, 0, 0, 0, 0, 0, 0, 0])
me_beemesh.materials.append(mat_bug_darkgrey)
me_beemesh.materials.append(mat_bug_lightemissive)
me_beemesh.materials.append(mat_bug_lightgrey)
me_beemesh.use_remesh_preserve_volume = False
me_beemesh.use_remesh_preserve_attributes = False
me_beemesh.use_mirror_vertex_groups = False
me_beemesh.update()
arm_armature = bpy.data.armatures.new('Armature')  # bones are not reproduced

# ---- objects
ob_armature = bpy.data.objects.new('Armature', arm_armature)
ob_beemesh = bpy.data.objects.new('BeeMesh', me_beemesh)
ob_lamp = bpy.data.objects.new('Lamp', light_lamp)
ob_camera = bpy.data.objects.new('Camera', cam_camera)

# ---- transforms, parenting, visibility, modifiers, constraints
ob_armature.location = (0.0, 0.0, 0.0)
ob_armature.show_in_front = True
ob_armature.lineart.crease_threshold = 0.0
ob_beemesh.parent = ob_armature
ob_beemesh.location = (0.0, 0.0, 0.0)
ob_beemesh.lock_rotations_4d = False
ob_beemesh.empty_display_type = 'ARROWS'
ob_beemesh.lineart.crease_threshold = 0.0
_vg = ob_beemesh.vertex_groups.new(name='Root')
_vg.add([0, 1, 2, 3, 4, 5, 6, 7, 8, 9, 10, 11, 12, 13, 14, 15, 16, 17, 18, 19, 20, 21, 22, 23, 24, 25, 26, 27, 28, 29, 30, 31, 32, 33, 34, 35, 36, 37, 38, 39, 40, 41, 42, 43, 44, 45, 46, 47, 48, 49, 50, 51, 52, 53, 54, 55, 56, 57, 58, 59, 60, 61, 62, 63, 64, 65, 66, 67, 68, 69, 70, 71, 72, 73, 74, 75, 76, 77, 78, 79, 80, 81, 82, 83, 84, 85, 86, 87, 88, 89, 90, 91, 92, 93, 94, 95, 96, 97, 98, 99, 100, 101, 102, 103, 104, 105, 106, 107, 108, 109, 110, 111, 112, 113, 114, 115, 116, 117, 118, 119, 120, 121, 122, 123, 124, 125, 126, 127, 128, 129, 130, 131, 132, 133, 134, 135, 136, 137, 138, 139, 140, 141, 142, 143, 144, 145, 146, 147, 148, 149, 150, 151, 152, 153, 154, 155, 156, 157, 158, 159, 160, 161, 162, 163, 164, 165, 166, 167, 168, 169, 170, 171, 172, 173, 174, 175, 176, 177, 178, 179, 180, 181, 182, 183, 184, 185, 186, 187, 188, 189, 190, 191, 192, 193, 194, 195, 196, 197, 198, 199, 200, 201, 202, 203, 204, 205, 206, 207, 208, 209, 210, 211, 212, 213, 214, 215, 216, 217, 218, 219, 220, 221, 222, 223, 224, 225, 226, 227, 228, 229, 230, 231, 232, 233, 234, 235, 236, 237, 238, 239, 240, 241, 242, 243, 244, 245, 246, 247, 248, 249, 250, 251, 252, 253, 254, 255, 256, 257, 258, 259, 260, 261, 262, 263, 264, 265, 266, 267, 268, 269, 270, 271, 272, 273, 274, 275, 276, 277, 278, 279, 280, 281, 282, 283, 284, 285, 286, 287, 288, 289, 290, 291, 292, 293, 294, 295, 296, 297, 298, 299, 300, 301, 302, 303, 304, 305, 306, 307, 308, 309, 310, 311, 312, 313, 314, 315, 316, 317, 318, 319, 320, 321, 322, 323, 324, 325, 326, 327, 328, 329, 330], 1.0, 'REPLACE')
_vg = ob_beemesh.vertex_groups.new(name='fan1_L')
_vg.add([461, 462, 463, 464, 465, 466, 467, 468, 469, 470, 471, 472, 473, 474, 475, 476, 477, 478, 479, 480, 481, 482, 483, 484, 485, 486, 487, 488, 489, 490, 491, 492, 493, 494, 495, 496, 497, 498, 499, 500, 501, 502, 503, 504, 505, 506, 507, 508, 509, 510, 511, 512, 513, 514, 515, 516, 517, 518, 519, 520, 521, 522, 523, 524, 525, 526, 527, 528, 529, 530, 531, 532, 533, 534, 535, 536, 537, 538, 539, 540, 541, 542, 543, 544, 545, 546, 547, 548, 549, 550, 551, 552, 553, 554, 555, 556, 557, 558, 559, 560, 561, 562, 563, 564, 565, 566, 567, 568, 569, 570, 571, 572, 573, 574, 575, 576, 577, 578, 579, 580, 581, 582, 583, 584, 585, 586, 587, 588, 589, 590], 1.0, 'REPLACE')
_vg = ob_beemesh.vertex_groups.new(name='fan1_R')
_vg = ob_beemesh.vertex_groups.new(name='fan2_L')
_vg.add([331, 332, 333, 334, 335, 336, 337, 338, 339, 340, 341, 342, 343, 344, 345, 346, 347, 348, 349, 350, 351, 352, 353, 354, 355, 356, 357, 358, 359, 360, 361, 362, 363, 364, 365, 366, 367, 368, 369, 370, 371, 372, 373, 374, 375, 376, 377, 378, 379, 380, 381, 382, 383, 384, 385, 386, 387, 388, 389, 390, 391, 392, 393, 394, 395, 396, 397, 398, 399, 400, 401, 402, 403, 404, 405, 406, 407, 408, 409, 410, 411, 412, 413, 414, 415, 416, 417, 418, 419, 420, 421, 422, 423, 424, 425, 426, 427, 428, 429, 430, 431, 432, 433, 434, 435, 436, 437, 438, 439, 440, 441, 442, 443, 444, 445, 446, 447, 448, 449, 450, 451, 452, 453, 454, 455, 456, 457, 458, 459, 460], 1.0, 'REPLACE')
_vg = ob_beemesh.vertex_groups.new(name='fan2_R')
_m = ob_beemesh.modifiers.new('Mirror', 'MIRROR')
_m.use_clip = True
_m = ob_beemesh.modifiers.new('Armature', 'ARMATURE')
_m.object = ob_armature
ob_lamp.location = (4.076, 1.005, 5.904)
ob_lamp.rotation_euler = (0.6503, 0.05522, 1.866)
ob_lamp.lock_rotations_4d = False
ob_lamp.empty_display_type = 'ARROWS'
ob_lamp.color = (0.0, 0.0, 0.0, 0.0)
ob_lamp.lineart.crease_threshold = 0.0
ob_camera.location = (7.481, -6.508, 5.344)
ob_camera.rotation_euler = (1.109, 0.0, 0.8149)
ob_camera.lock_rotations_4d = False
ob_camera.empty_display_type = 'ARROWS'
ob_camera.color = (0.0, 0.0, 0.0, 0.0)
ob_camera.display_type = 'WIRE'
ob_camera.lineart.crease_threshold = 0.0

# ---- collection membership
col_collection_1.objects.link(ob_armature)
col_collection_1.objects.link(ob_beemesh)
col_collection_1.objects.link(ob_lamp)
col_collection_1.objects.link(ob_camera)

# ---- scene / render settings (as saved in the file)
scene.camera = ob_camera
scene.frame_start = 1; scene.frame_end = 250; scene.frame_set(35)
scene.render.engine = 'BLENDER_EEVEE_NEXT'
scene.render.resolution_percentage = 50
scene.render.dither_intensity = 0.0
scene.cycles.use_denoising = False
scene.cycles.samples = 128
scene.cycles.sampling_pattern = 'TABULATED_SOBOL'
scene.cycles.light_sampling_threshold = 0.0
scene.cycles.use_adaptive_sampling = False
scene.cycles.use_light_tree = False
scene.cycles.blur_glossy = 0.0
scene.cycles.sample_clamp_indirect = 0.0
scene.view_settings.view_transform = 'Standard'
bpy.context.view_layer.update()
